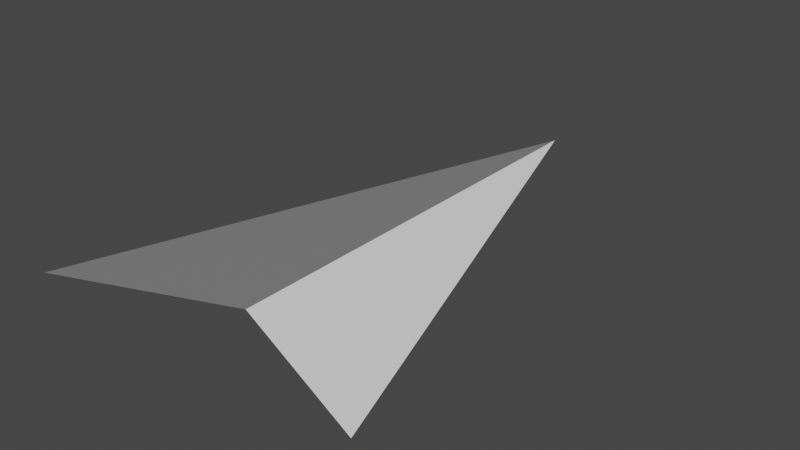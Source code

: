 # Source: player.blend  (saved by Blender 2.80.75; exported with 4.5.12 LTS)
import bpy
from mathutils import Matrix  # noqa: F401  (used for matrix-valued properties, if any)

bpy.ops.wm.read_factory_settings(use_empty=True)
scene = bpy.context.scene
scene.name = 'Scene'

# ---- collections
col_collection = bpy.data.collections.new('Collection'); scene.collection.children.link(col_collection)

# ---- materials (node trees are filled in below, after node groups)
mat_lightgray = bpy.data.materials.new('LightGray')
mat_lightgray.use_transparent_shadow = False
mat_darkgray = bpy.data.materials.new('DarkGray')
mat_darkgray.use_transparent_shadow = False

# ---- material node trees
mat_lightgray.use_nodes = True; mat_lightgray.node_tree.nodes.clear()
_N = mat_lightgray.node_tree.nodes; _L = mat_lightgray.node_tree.links
n0 = _N.new('ShaderNodeOutputMaterial'); n0.name = 'Material Output'; n0.location = (300, 300)
n1 = _N.new('ShaderNodeBsdfPrincipled'); n1.name = 'Principled BSDF'; n1.location = (10, 300)
n1.distribution = 'GGX'
n1.subsurface_method = 'BURLEY'
n1.inputs[0].default_value = (1.0, 1.0, 1.0, 1.0)
n1.inputs[3].default_value = 1.45
n1.inputs[27].default_value = (0.0, 0.0, 0.0, 1.0)
n1.inputs[28].default_value = 1.0
_L.new(n1.outputs[0], n0.inputs[0])
n0.is_active_output = True
mat_darkgray.use_nodes = True; mat_darkgray.node_tree.nodes.clear()
_N = mat_darkgray.node_tree.nodes; _L = mat_darkgray.node_tree.links
n0 = _N.new('ShaderNodeOutputMaterial'); n0.name = 'Material Output'; n0.location = (300, 300)
n1 = _N.new('ShaderNodeBsdfPrincipled'); n1.name = 'Principled BSDF'; n1.location = (10, 300)
n1.distribution = 'GGX'
n1.subsurface_method = 'BURLEY'
n1.inputs[0].default_value = (0.214, 0.214, 0.214, 1.0)
n1.inputs[3].default_value = 1.45
n1.inputs[27].default_value = (0.0, 0.0, 0.0, 1.0)
n1.inputs[28].default_value = 1.0
_L.new(n1.outputs[0], n0.inputs[0])
n0.is_active_output = True

# ---- world
world_world = bpy.data.worlds.new('World'); scene.world = world_world
world_world.use_nodes = True; world_world.node_tree.nodes.clear()
_N = world_world.node_tree.nodes; _L = world_world.node_tree.links
n0 = _N.new('ShaderNodeOutputWorld'); n0.name = 'World Output'; n0.location = (300, 300)
n1 = _N.new('ShaderNodeBackground'); n1.name = 'Background'; n1.location = (10, 300)
n1.inputs[0].default_value = (0.05088, 0.05088, 0.05088, 1.0)
_L.new(n1.outputs[0], n0.inputs[0])
n0.is_active_output = True
world_world.color = (0.05088, 0.05088, 0.05088)
world_world.use_sun_shadow = False
world_world.sun_shadow_jitter_overblur = 0.0

# ---- meshes
me_plane = bpy.data.meshes.new('Plane')
me_plane.from_pydata([(-1.0, -1.278, 0.0), (1.0, -1.278, 0.0), (0.0, 1.705, 0.0), (0.0, -0.8876, 0.0)], [], [(3, 1, 2), (3, 2, 0)])
me_plane.polygons.foreach_set('material_index', [0, 1])
_uv = me_plane.uv_layers.new(name='UVMap')
_uv.uv.foreach_set('vector', [0.5, 0.0, 1.0, 0.0, 0.0, 1.0, 0.5, 0.0, 0.0, 1.0, 0.0, 0.0])
me_plane.materials.append(mat_lightgray)
me_plane.materials.append(mat_darkgray)
me_plane.use_remesh_preserve_volume = False
me_plane.use_remesh_preserve_attributes = False
me_plane.use_mirror_vertex_groups = False
me_plane.update()

# ---- objects
ob_plane = bpy.data.objects.new('Plane', me_plane)

# ---- transforms, parenting, visibility, modifiers, constraints
ob_plane.location = (0.0, 0.0, 0.0)
ob_plane.lineart.crease_threshold = 0.0

# ---- collection membership
col_collection.objects.link(ob_plane)

# ---- scene / render settings (as saved in the file)
scene.frame_start = 1; scene.frame_end = 250; scene.frame_set(1)
scene.render.engine = 'BLENDER_EEVEE_NEXT'
scene.cycles.use_denoising = False
scene.cycles.samples = 128
scene.cycles.sampling_pattern = 'TABULATED_SOBOL'
scene.cycles.use_adaptive_sampling = False
scene.cycles.use_light_tree = False
scene.view_settings.view_transform = 'Filmic'
bpy.context.view_layer.update()

# ---- added for rendering (the .blend has no active camera and no usable light): camera, sun
cam_auto = bpy.data.cameras.new('AutoCamera')
cam_auto.lens = 50.0
cam_auto.sensor_width = 36.0
cam_auto.clip_end = 1000.0
ob_auto_camera = bpy.data.objects.new('AutoCamera', cam_auto)
scene.collection.objects.link(ob_auto_camera)
ob_auto_camera.location = (3.32286, -3.77384, 2.65829)
ob_auto_camera.rotation_euler = (1.09748, -7.21219e-08, 0.694738)
scene.camera = ob_auto_camera
light_auto_sun = bpy.data.lights.new('AutoSun', 'SUN')
light_auto_sun.energy = 3.0
light_auto_sun.angle = 0.0523599
ob_auto_sun = bpy.data.objects.new('AutoSun', light_auto_sun)
scene.collection.objects.link(ob_auto_sun)
ob_auto_sun.rotation_euler = (0.872665, 0.174533, 0.523599)
bpy.context.view_layer.update()
